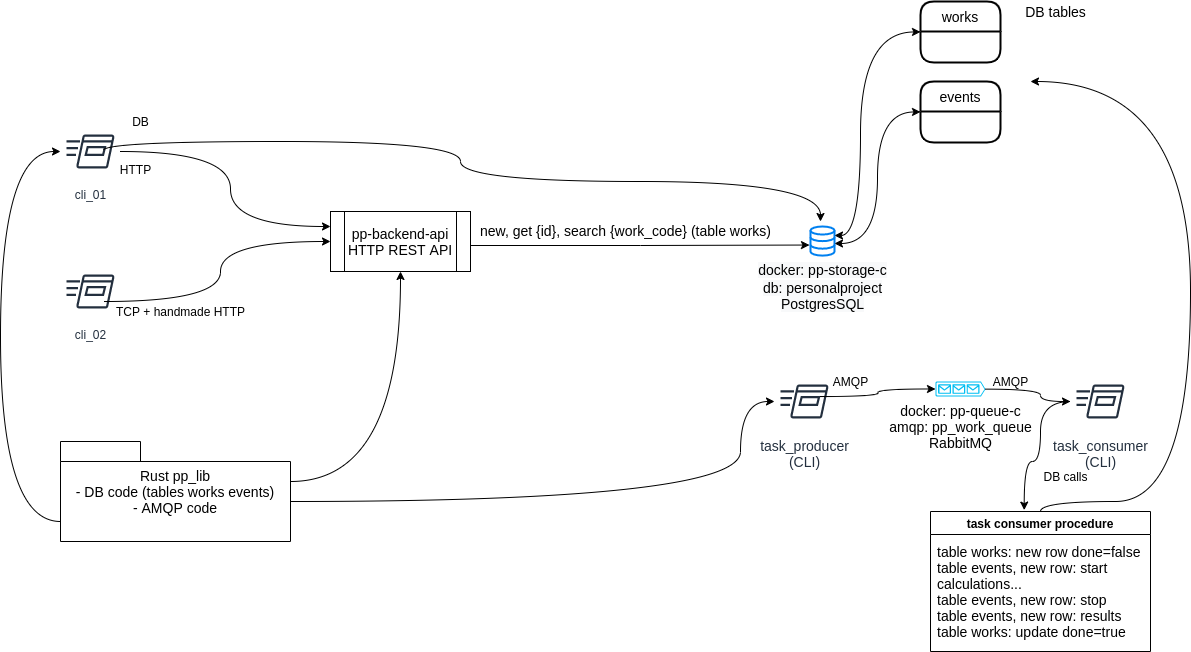

The diagram above was exported from draw.io. Its source (the exported page's mxGraphModel, read from the mxfile embedded in the PNG):
<mxGraphModel dx="2249" dy="831" grid="1" gridSize="10" guides="1" tooltips="1" connect="1" arrows="1" fold="1" page="1" pageScale="1" pageWidth="827" pageHeight="1169" math="0" shadow="0">
  <root>
    <mxCell id="0" />
    <mxCell id="1" parent="0" />
    <mxCell id="36DN9kpDQEwXz3M5PUHR-3" value="&lt;font style=&quot;font-size: 14px&quot;&gt;docker: pp-queue-c&lt;br&gt;amqp: pp_work_queue&lt;br&gt;RabbitMQ&lt;br&gt;&lt;/font&gt;" style="verticalLabelPosition=bottom;html=1;verticalAlign=top;align=center;strokeColor=none;fillColor=#00BEF2;shape=mxgraph.azure.queue_generic;pointerEvents=1;" vertex="1" parent="1">
      <mxGeometry x="375" y="500" width="50" height="15" as="geometry" />
    </mxCell>
    <mxCell id="36DN9kpDQEwXz3M5PUHR-5" value="&lt;span style=&quot;font-size: 14px ; background-color: rgb(248 , 249 , 250)&quot;&gt;docker: pp-storage-c&lt;/span&gt;&lt;br style=&quot;font-size: 14px ; background-color: rgb(248 , 249 , 250)&quot;&gt;&lt;span style=&quot;font-size: 14px ; background-color: rgb(248 , 249 , 250)&quot;&gt;db: personalproject&lt;br&gt;PostgresSQL&lt;br&gt;&lt;/span&gt;" style="html=1;verticalLabelPosition=bottom;align=center;labelBackgroundColor=#ffffff;verticalAlign=top;strokeWidth=2;strokeColor=#0080F0;shadow=0;dashed=0;shape=mxgraph.ios7.icons.data;" vertex="1" parent="1">
      <mxGeometry x="250" y="345" width="24" height="29.099999999999998" as="geometry" />
    </mxCell>
    <mxCell id="36DN9kpDQEwXz3M5PUHR-47" style="edgeStyle=orthogonalEdgeStyle;rounded=0;orthogonalLoop=1;jettySize=auto;html=1;entryX=-0.042;entryY=0.637;entryDx=0;entryDy=0;entryPerimeter=0;" edge="1" parent="1" target="36DN9kpDQEwXz3M5PUHR-5">
      <mxGeometry relative="1" as="geometry">
        <mxPoint x="-90" y="364" as="sourcePoint" />
      </mxGeometry>
    </mxCell>
    <mxCell id="36DN9kpDQEwXz3M5PUHR-10" value="&lt;font style=&quot;font-size: 14px&quot;&gt;pp-backend-api&lt;br&gt;HTTP REST API&lt;br&gt;&lt;/font&gt;" style="shape=process;whiteSpace=wrap;html=1;backgroundOutline=1;" vertex="1" parent="1">
      <mxGeometry x="-230" y="330" width="140" height="60" as="geometry" />
    </mxCell>
    <mxCell id="36DN9kpDQEwXz3M5PUHR-44" value="works" style="swimlane;childLayout=stackLayout;horizontal=1;startSize=30;horizontalStack=0;rounded=1;fontSize=14;fontStyle=0;strokeWidth=2;resizeParent=0;resizeLast=1;shadow=0;dashed=0;align=center;" vertex="1" parent="1">
      <mxGeometry x="360" y="120" width="80" height="60.9" as="geometry" />
    </mxCell>
    <mxCell id="36DN9kpDQEwXz3M5PUHR-46" value="events" style="swimlane;childLayout=stackLayout;horizontal=1;startSize=30;horizontalStack=0;rounded=1;fontSize=14;fontStyle=0;strokeWidth=2;resizeParent=0;resizeLast=1;shadow=0;dashed=0;align=center;" vertex="1" parent="1">
      <mxGeometry x="360" y="200.00000000000006" width="80" height="60.9" as="geometry" />
    </mxCell>
    <mxCell id="36DN9kpDQEwXz3M5PUHR-48" value="&lt;font style=&quot;font-size: 14px&quot;&gt;new, get {id}, search {work_code} (table works)&lt;/font&gt;" style="text;html=1;align=center;verticalAlign=middle;resizable=0;points=[];autosize=1;strokeColor=none;fillColor=none;" vertex="1" parent="1">
      <mxGeometry x="-90" y="339.1" width="310" height="20" as="geometry" />
    </mxCell>
    <mxCell id="36DN9kpDQEwXz3M5PUHR-54" value="" style="endArrow=classic;startArrow=classic;html=1;rounded=0;edgeStyle=orthogonalEdgeStyle;curved=1;exitX=0;exitY=0.5;exitDx=0;exitDy=0;entryX=1;entryY=0.309;entryDx=0;entryDy=0;entryPerimeter=0;" edge="1" parent="1" source="36DN9kpDQEwXz3M5PUHR-44" target="36DN9kpDQEwXz3M5PUHR-5">
      <mxGeometry width="50" height="50" relative="1" as="geometry">
        <mxPoint x="400" y="410" as="sourcePoint" />
        <mxPoint x="290" y="281" as="targetPoint" />
        <Array as="points">
          <mxPoint x="300" y="151" />
          <mxPoint x="300" y="354" />
        </Array>
      </mxGeometry>
    </mxCell>
    <mxCell id="36DN9kpDQEwXz3M5PUHR-57" value="cli_02" style="sketch=0;outlineConnect=0;fontColor=#232F3E;gradientColor=none;strokeColor=#232F3E;fillColor=#ffffff;dashed=0;verticalLabelPosition=bottom;verticalAlign=top;align=center;html=1;fontSize=12;fontStyle=0;aspect=fixed;shape=mxgraph.aws4.resourceIcon;resIcon=mxgraph.aws4.run_command;" vertex="1" parent="1">
      <mxGeometry x="-500" y="380" width="60" height="60" as="geometry" />
    </mxCell>
    <mxCell id="36DN9kpDQEwXz3M5PUHR-61" value="" style="curved=1;endArrow=classic;html=1;rounded=0;edgeStyle=orthogonalEdgeStyle;entryX=0;entryY=0.5;entryDx=0;entryDy=0;exitX=0.717;exitY=0.667;exitDx=0;exitDy=0;exitPerimeter=0;" edge="1" parent="1" source="36DN9kpDQEwXz3M5PUHR-57" target="36DN9kpDQEwXz3M5PUHR-10">
      <mxGeometry width="50" height="50" relative="1" as="geometry">
        <mxPoint x="-120" y="410" as="sourcePoint" />
        <mxPoint x="-70" y="360" as="targetPoint" />
        <Array as="points">
          <mxPoint x="-340" y="420" />
          <mxPoint x="-340" y="360" />
        </Array>
      </mxGeometry>
    </mxCell>
    <mxCell id="36DN9kpDQEwXz3M5PUHR-62" value="TCP + handmade HTTP" style="text;html=1;align=center;verticalAlign=middle;resizable=0;points=[];autosize=1;strokeColor=none;fillColor=none;" vertex="1" parent="1">
      <mxGeometry x="-450" y="420" width="140" height="20" as="geometry" />
    </mxCell>
    <mxCell id="36DN9kpDQEwXz3M5PUHR-63" value="cli_01&lt;br&gt;" style="sketch=0;outlineConnect=0;fontColor=#232F3E;gradientColor=none;strokeColor=#232F3E;fillColor=#ffffff;dashed=0;verticalLabelPosition=bottom;verticalAlign=top;align=center;html=1;fontSize=12;fontStyle=0;aspect=fixed;shape=mxgraph.aws4.resourceIcon;resIcon=mxgraph.aws4.run_command;" vertex="1" parent="1">
      <mxGeometry x="-500" y="240" width="60" height="60" as="geometry" />
    </mxCell>
    <mxCell id="36DN9kpDQEwXz3M5PUHR-64" value="" style="curved=1;endArrow=classic;html=1;rounded=0;edgeStyle=orthogonalEdgeStyle;entryX=0;entryY=0.25;entryDx=0;entryDy=0;" edge="1" parent="1" source="36DN9kpDQEwXz3M5PUHR-63" target="36DN9kpDQEwXz3M5PUHR-10">
      <mxGeometry width="50" height="50" relative="1" as="geometry">
        <mxPoint x="-120" y="410" as="sourcePoint" />
        <mxPoint x="-70" y="360" as="targetPoint" />
        <Array as="points">
          <mxPoint x="-330" y="270" />
          <mxPoint x="-330" y="345" />
        </Array>
      </mxGeometry>
    </mxCell>
    <mxCell id="36DN9kpDQEwXz3M5PUHR-65" value="HTTP" style="text;html=1;align=center;verticalAlign=middle;resizable=0;points=[];autosize=1;strokeColor=none;fillColor=none;" vertex="1" parent="1">
      <mxGeometry x="-450" y="278.2" width="50" height="20" as="geometry" />
    </mxCell>
    <mxCell id="36DN9kpDQEwXz3M5PUHR-66" value="" style="curved=1;endArrow=classic;html=1;rounded=0;edgeStyle=orthogonalEdgeStyle;exitX=0.717;exitY=0.483;exitDx=0;exitDy=0;exitPerimeter=0;" edge="1" parent="1" source="36DN9kpDQEwXz3M5PUHR-63">
      <mxGeometry width="50" height="50" relative="1" as="geometry">
        <mxPoint x="-370" y="230" as="sourcePoint" />
        <mxPoint x="260" y="340" as="targetPoint" />
        <Array as="points">
          <mxPoint x="-457" y="260" />
          <mxPoint x="-100" y="260" />
          <mxPoint x="-100" y="300" />
          <mxPoint x="260" y="300" />
        </Array>
      </mxGeometry>
    </mxCell>
    <mxCell id="36DN9kpDQEwXz3M5PUHR-67" value="DB" style="text;html=1;align=center;verticalAlign=middle;resizable=0;points=[];autosize=1;strokeColor=none;fillColor=none;" vertex="1" parent="1">
      <mxGeometry x="-435" y="230" width="30" height="20" as="geometry" />
    </mxCell>
    <mxCell id="36DN9kpDQEwXz3M5PUHR-68" value="&lt;font style=&quot;font-size: 14px&quot;&gt;Rust pp_lib&lt;br&gt;- DB code (tables works events)&lt;br&gt;- AMQP code&lt;br&gt;&lt;/font&gt;" style="shape=folder;tabWidth=80;tabHeight=20;tabPosition=left;html=1;whiteSpace=wrap;align=center;" vertex="1" parent="1">
      <mxGeometry x="-500" y="560" width="230" height="100" as="geometry" />
    </mxCell>
    <mxCell id="36DN9kpDQEwXz3M5PUHR-69" value="" style="curved=1;endArrow=classic;html=1;rounded=0;edgeStyle=orthogonalEdgeStyle;exitX=0;exitY=0;exitDx=0;exitDy=80;exitPerimeter=0;" edge="1" parent="1" source="36DN9kpDQEwXz3M5PUHR-68" target="36DN9kpDQEwXz3M5PUHR-63">
      <mxGeometry width="50" height="50" relative="1" as="geometry">
        <mxPoint x="-640" y="630" as="sourcePoint" />
        <mxPoint x="-600" y="190" as="targetPoint" />
        <Array as="points">
          <mxPoint x="-560" y="640" />
          <mxPoint x="-560" y="270" />
        </Array>
      </mxGeometry>
    </mxCell>
    <mxCell id="36DN9kpDQEwXz3M5PUHR-70" value="" style="curved=1;endArrow=classic;html=1;rounded=0;edgeStyle=orthogonalEdgeStyle;exitX=0;exitY=0;exitDx=230;exitDy=40;exitPerimeter=0;entryX=0.5;entryY=1;entryDx=0;entryDy=0;" edge="1" parent="1" source="36DN9kpDQEwXz3M5PUHR-68" target="36DN9kpDQEwXz3M5PUHR-10">
      <mxGeometry width="50" height="50" relative="1" as="geometry">
        <mxPoint x="-640" y="550" as="sourcePoint" />
        <mxPoint x="-510" y="410" as="targetPoint" />
        <Array as="points">
          <mxPoint x="-160" y="600" />
        </Array>
      </mxGeometry>
    </mxCell>
    <mxCell id="36DN9kpDQEwXz3M5PUHR-71" value="&lt;font style=&quot;font-size: 14px&quot;&gt;task_producer&lt;br&gt;(CLI)&lt;br&gt;&lt;/font&gt;" style="sketch=0;outlineConnect=0;fontColor=#232F3E;gradientColor=none;strokeColor=#232F3E;fillColor=#ffffff;dashed=0;verticalLabelPosition=bottom;verticalAlign=top;align=center;html=1;fontSize=12;fontStyle=0;aspect=fixed;shape=mxgraph.aws4.resourceIcon;resIcon=mxgraph.aws4.run_command;" vertex="1" parent="1">
      <mxGeometry x="214" y="490" width="60" height="60" as="geometry" />
    </mxCell>
    <mxCell id="36DN9kpDQEwXz3M5PUHR-72" value="" style="curved=1;endArrow=classic;html=1;rounded=0;edgeStyle=orthogonalEdgeStyle;exitX=0;exitY=0;exitDx=230;exitDy=60;exitPerimeter=0;" edge="1" parent="1" source="36DN9kpDQEwXz3M5PUHR-68" target="36DN9kpDQEwXz3M5PUHR-71">
      <mxGeometry width="50" height="50" relative="1" as="geometry">
        <mxPoint x="-40" y="480" as="sourcePoint" />
        <mxPoint x="200" y="520" as="targetPoint" />
        <Array as="points">
          <mxPoint x="180" y="620" />
          <mxPoint x="180" y="520" />
        </Array>
      </mxGeometry>
    </mxCell>
    <mxCell id="36DN9kpDQEwXz3M5PUHR-76" value="" style="endArrow=classic;html=1;edgeStyle=orthogonalEdgeStyle;curved=1;entryX=0;entryY=0.5;entryDx=0;entryDy=0;entryPerimeter=0;" edge="1" parent="1" target="36DN9kpDQEwXz3M5PUHR-3">
      <mxGeometry width="50" height="50" relative="1" as="geometry">
        <mxPoint x="260" y="515" as="sourcePoint" />
        <mxPoint x="310" y="465" as="targetPoint" />
      </mxGeometry>
    </mxCell>
    <mxCell id="36DN9kpDQEwXz3M5PUHR-77" value="AMQP" style="text;html=1;align=center;verticalAlign=middle;resizable=0;points=[];autosize=1;strokeColor=none;fillColor=none;" vertex="1" parent="1">
      <mxGeometry x="265" y="490" width="50" height="20" as="geometry" />
    </mxCell>
    <mxCell id="36DN9kpDQEwXz3M5PUHR-78" value="" style="curved=1;endArrow=classic;html=1;edgeStyle=orthogonalEdgeStyle;exitX=0.5;exitY=0;exitDx=0;exitDy=0;" edge="1" parent="1" source="36DN9kpDQEwXz3M5PUHR-87">
      <mxGeometry width="50" height="50" relative="1" as="geometry">
        <mxPoint x="565" y="610" as="sourcePoint" />
        <mxPoint x="470" y="200" as="targetPoint" />
        <Array as="points">
          <mxPoint x="630" y="620" />
          <mxPoint x="630" y="200" />
        </Array>
      </mxGeometry>
    </mxCell>
    <mxCell id="36DN9kpDQEwXz3M5PUHR-79" value="&lt;font style=&quot;font-size: 14px&quot;&gt;task_consumer&lt;br&gt;(CLI)&lt;br&gt;&lt;/font&gt;" style="sketch=0;outlineConnect=0;fontColor=#232F3E;gradientColor=none;strokeColor=#232F3E;fillColor=#ffffff;dashed=0;verticalLabelPosition=bottom;verticalAlign=top;align=center;html=1;fontSize=12;fontStyle=0;aspect=fixed;shape=mxgraph.aws4.resourceIcon;resIcon=mxgraph.aws4.run_command;" vertex="1" parent="1">
      <mxGeometry x="510" y="490" width="60" height="60" as="geometry" />
    </mxCell>
    <mxCell id="36DN9kpDQEwXz3M5PUHR-84" value="" style="curved=1;endArrow=classic;html=1;edgeStyle=orthogonalEdgeStyle;exitX=1;exitY=0.51;exitDx=0;exitDy=0;exitPerimeter=0;" edge="1" parent="1" source="36DN9kpDQEwXz3M5PUHR-3" target="36DN9kpDQEwXz3M5PUHR-79">
      <mxGeometry width="50" height="50" relative="1" as="geometry">
        <mxPoint x="330" y="480" as="sourcePoint" />
        <mxPoint x="500" y="530" as="targetPoint" />
        <Array as="points">
          <mxPoint x="480" y="508" />
          <mxPoint x="480" y="520" />
        </Array>
      </mxGeometry>
    </mxCell>
    <mxCell id="36DN9kpDQEwXz3M5PUHR-87" value="task consumer procedure" style="swimlane;" vertex="1" parent="1">
      <mxGeometry x="370" y="630" width="220" height="140" as="geometry" />
    </mxCell>
    <mxCell id="36DN9kpDQEwXz3M5PUHR-88" value="&lt;font style=&quot;font-size: 14px&quot;&gt;table works: new row done=false&lt;br&gt;table events, new row: start&lt;br&gt;calculations...&lt;br&gt;table events, new row: stop&lt;br&gt;table events, new row: results&lt;br&gt;table works: update done=true&lt;/font&gt;" style="text;html=1;align=left;verticalAlign=middle;resizable=0;points=[];autosize=1;strokeColor=none;fillColor=none;" vertex="1" parent="36DN9kpDQEwXz3M5PUHR-87">
      <mxGeometry x="5" y="30" width="220" height="100" as="geometry" />
    </mxCell>
    <mxCell id="36DN9kpDQEwXz3M5PUHR-89" value="AMQP" style="text;html=1;align=center;verticalAlign=middle;resizable=0;points=[];autosize=1;strokeColor=none;fillColor=none;" vertex="1" parent="1">
      <mxGeometry x="425" y="490" width="50" height="20" as="geometry" />
    </mxCell>
    <mxCell id="36DN9kpDQEwXz3M5PUHR-90" value="DB calls" style="text;html=1;align=center;verticalAlign=middle;resizable=0;points=[];autosize=1;strokeColor=none;fillColor=none;" vertex="1" parent="1">
      <mxGeometry x="475" y="585" width="60" height="20" as="geometry" />
    </mxCell>
    <mxCell id="36DN9kpDQEwXz3M5PUHR-92" value="" style="curved=1;endArrow=classic;html=1;edgeStyle=orthogonalEdgeStyle;entryX=0.426;entryY=-0.01;entryDx=0;entryDy=0;entryPerimeter=0;" edge="1" parent="1" source="36DN9kpDQEwXz3M5PUHR-79" target="36DN9kpDQEwXz3M5PUHR-87">
      <mxGeometry width="50" height="50" relative="1" as="geometry">
        <mxPoint x="470" y="585" as="sourcePoint" />
        <mxPoint x="475" y="605" as="targetPoint" />
        <Array as="points">
          <mxPoint x="480" y="520" />
          <mxPoint x="480" y="580" />
          <mxPoint x="464" y="580" />
        </Array>
      </mxGeometry>
    </mxCell>
    <mxCell id="36DN9kpDQEwXz3M5PUHR-93" value="" style="endArrow=classic;startArrow=classic;html=1;rounded=0;edgeStyle=orthogonalEdgeStyle;curved=1;exitX=0;exitY=0.5;exitDx=0;exitDy=0;entryX=1;entryY=0.584;entryDx=0;entryDy=0;entryPerimeter=0;" edge="1" parent="1" source="36DN9kpDQEwXz3M5PUHR-46" target="36DN9kpDQEwXz3M5PUHR-5">
      <mxGeometry width="50" height="50" relative="1" as="geometry">
        <mxPoint x="317" y="300.00000000000006" as="sourcePoint" />
        <mxPoint x="274" y="360" as="targetPoint" />
      </mxGeometry>
    </mxCell>
    <mxCell id="36DN9kpDQEwXz3M5PUHR-95" value="&lt;font style=&quot;font-size: 14px&quot;&gt;DB tables&lt;/font&gt;" style="text;html=1;align=center;verticalAlign=middle;resizable=0;points=[];autosize=1;strokeColor=none;fillColor=none;" vertex="1" parent="1">
      <mxGeometry x="455" y="120" width="80" height="20" as="geometry" />
    </mxCell>
  </root>
</mxGraphModel>